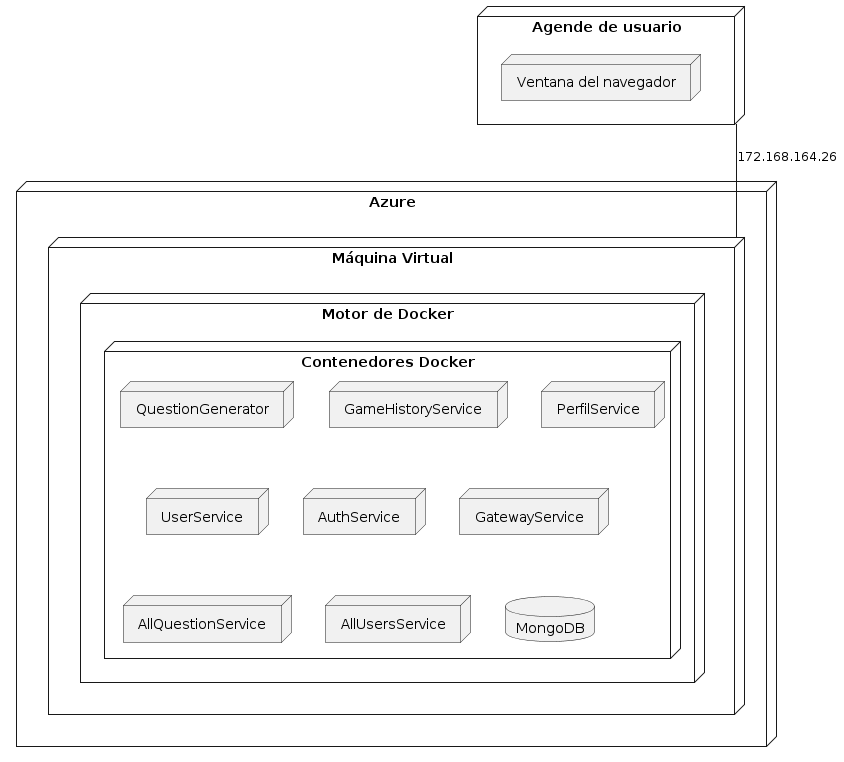

The diagram above was rendered by PlantUML. Its source (embedded in the PNG):
@startuml
node Azure{
 node "Máquina Virtual" as MV{
  node "Motor de Docker"{
    node "Contenedores Docker" {
     node QuestionGenerator
     node GameHistoryService
     node PerfilService
     node UserService
     node AuthService 
     node GatewayService
     node AllQuestionService
     node AllUsersService
     Database MongoDB
    }
  }
 }
}

node "Agende de usuario" as AU{
 node "Ventana del navegador"
}

MV -up- AU:172.168.164.26
@enduml